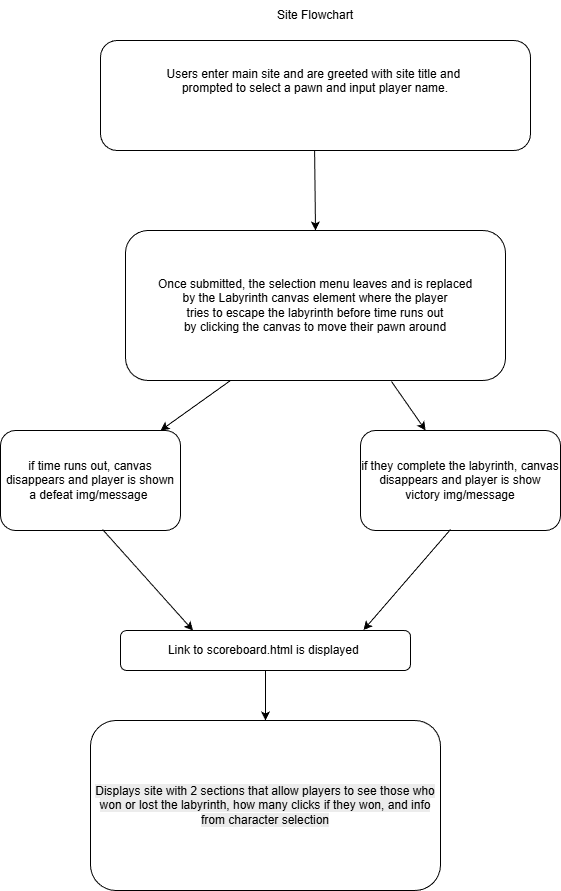

The diagram above was exported from draw.io. Its source (the exported page's mxGraphModel, read from the mxfile embedded in the PNG):
<mxGraphModel dx="1426" dy="751" grid="1" gridSize="10" guides="1" tooltips="1" connect="1" arrows="1" fold="1" page="1" pageScale="1" pageWidth="850" pageHeight="1100" math="0" shadow="0">
  <root>
    <mxCell id="0" />
    <mxCell id="1" parent="0" />
    <mxCell id="tVJjsbMnBBXz5nDiVdcZ-2" value="" style="endArrow=classic;html=1;rounded=0;exitX=0.5;exitY=1;exitDx=0;exitDy=0;entryX=0.5;entryY=0;entryDx=0;entryDy=0;" edge="1" parent="1" target="tVJjsbMnBBXz5nDiVdcZ-4">
      <mxGeometry width="50" height="50" relative="1" as="geometry">
        <mxPoint x="424" y="140" as="sourcePoint" />
        <mxPoint x="424" y="220" as="targetPoint" />
      </mxGeometry>
    </mxCell>
    <mxCell id="tVJjsbMnBBXz5nDiVdcZ-4" value="&lt;div&gt;Once submitted, the selection menu leaves and is replaced&lt;/div&gt;&lt;div&gt;by the Labyrinth canvas element where the player&lt;/div&gt;&lt;div&gt;tries to escape the labyrinth before time runs out&lt;/div&gt;&lt;div&gt;by clicking the canvas to move their pawn around&lt;/div&gt;" style="rounded=1;whiteSpace=wrap;html=1;" vertex="1" parent="1">
      <mxGeometry x="235" y="230" width="380" height="150" as="geometry" />
    </mxCell>
    <mxCell id="tVJjsbMnBBXz5nDiVdcZ-5" value="Users enter main site and are greeted with site title and&amp;nbsp;&lt;div&gt;prompted to select a pawn and input player name.&lt;/div&gt;&lt;div&gt;&lt;br&gt;&lt;/div&gt;&lt;div&gt;&lt;br&gt;&lt;/div&gt;" style="rounded=1;whiteSpace=wrap;html=1;" vertex="1" parent="1">
      <mxGeometry x="210" y="40" width="430" height="110" as="geometry" />
    </mxCell>
    <mxCell id="tVJjsbMnBBXz5nDiVdcZ-6" value="" style="endArrow=classic;html=1;rounded=0;" edge="1" parent="1" target="tVJjsbMnBBXz5nDiVdcZ-7">
      <mxGeometry width="50" height="50" relative="1" as="geometry">
        <mxPoint x="340" y="380" as="sourcePoint" />
        <mxPoint x="300" y="430" as="targetPoint" />
        <Array as="points" />
      </mxGeometry>
    </mxCell>
    <mxCell id="tVJjsbMnBBXz5nDiVdcZ-7" value="if time runs out, canvas disappears and player is shown a defeat img/message&amp;nbsp;" style="rounded=1;whiteSpace=wrap;html=1;" vertex="1" parent="1">
      <mxGeometry x="110" y="430" width="180" height="100" as="geometry" />
    </mxCell>
    <mxCell id="tVJjsbMnBBXz5nDiVdcZ-8" value="" style="endArrow=classic;html=1;rounded=0;exitX=0.7;exitY=1.007;exitDx=0;exitDy=0;exitPerimeter=0;" edge="1" parent="1" source="tVJjsbMnBBXz5nDiVdcZ-4" target="tVJjsbMnBBXz5nDiVdcZ-9">
      <mxGeometry width="50" height="50" relative="1" as="geometry">
        <mxPoint x="540" y="380" as="sourcePoint" />
        <mxPoint x="570" y="450" as="targetPoint" />
      </mxGeometry>
    </mxCell>
    <mxCell id="tVJjsbMnBBXz5nDiVdcZ-9" value="if they complete the labyrinth, canvas disappears and player is show victory img/message" style="rounded=1;whiteSpace=wrap;html=1;" vertex="1" parent="1">
      <mxGeometry x="470" y="430" width="200" height="100" as="geometry" />
    </mxCell>
    <mxCell id="tVJjsbMnBBXz5nDiVdcZ-10" value="" style="endArrow=classic;html=1;rounded=0;exitX=0.45;exitY=0.99;exitDx=0;exitDy=0;exitPerimeter=0;entryX=0.838;entryY=-0.011;entryDx=0;entryDy=0;entryPerimeter=0;" edge="1" parent="1" source="tVJjsbMnBBXz5nDiVdcZ-9" target="tVJjsbMnBBXz5nDiVdcZ-12">
      <mxGeometry width="50" height="50" relative="1" as="geometry">
        <mxPoint x="400" y="710" as="sourcePoint" />
        <mxPoint x="490" y="630" as="targetPoint" />
      </mxGeometry>
    </mxCell>
    <mxCell id="tVJjsbMnBBXz5nDiVdcZ-11" value="" style="endArrow=classic;html=1;rounded=0;exitX=0.567;exitY=0.99;exitDx=0;exitDy=0;exitPerimeter=0;entryX=0.25;entryY=0;entryDx=0;entryDy=0;" edge="1" parent="1" source="tVJjsbMnBBXz5nDiVdcZ-7" target="tVJjsbMnBBXz5nDiVdcZ-12">
      <mxGeometry width="50" height="50" relative="1" as="geometry">
        <mxPoint x="210" y="600" as="sourcePoint" />
        <mxPoint x="300" y="620" as="targetPoint" />
      </mxGeometry>
    </mxCell>
    <mxCell id="tVJjsbMnBBXz5nDiVdcZ-12" value="Link to scoreboard.html is displayed&amp;nbsp;" style="rounded=1;whiteSpace=wrap;html=1;" vertex="1" parent="1">
      <mxGeometry x="230" y="630" width="290" height="40" as="geometry" />
    </mxCell>
    <mxCell id="tVJjsbMnBBXz5nDiVdcZ-13" value="" style="endArrow=classic;html=1;rounded=0;exitX=0.5;exitY=1;exitDx=0;exitDy=0;" edge="1" parent="1" source="tVJjsbMnBBXz5nDiVdcZ-12" target="tVJjsbMnBBXz5nDiVdcZ-14">
      <mxGeometry width="50" height="50" relative="1" as="geometry">
        <mxPoint x="400" y="810" as="sourcePoint" />
        <mxPoint x="375" y="750" as="targetPoint" />
      </mxGeometry>
    </mxCell>
    <mxCell id="tVJjsbMnBBXz5nDiVdcZ-14" value="&lt;br&gt;&lt;span style=&quot;color: rgb(0, 0, 0); font-family: Helvetica; font-size: 12px; font-style: normal; font-variant-ligatures: normal; font-variant-caps: normal; font-weight: 400; letter-spacing: normal; orphans: 2; text-align: center; text-indent: 0px; text-transform: none; widows: 2; word-spacing: 0px; -webkit-text-stroke-width: 0px; white-space: normal; background-color: rgb(236, 236, 236); text-decoration-thickness: initial; text-decoration-style: initial; text-decoration-color: initial; float: none; display: inline !important;&quot;&gt;Displays site with 2 sections that allow players to see those who won or lost the labyrinth, how many clicks if they won, and info from character selection&lt;/span&gt;&lt;div&gt;&lt;br/&gt;&lt;/div&gt;" style="rounded=1;whiteSpace=wrap;html=1;" vertex="1" parent="1">
      <mxGeometry x="200" y="720" width="350" height="170" as="geometry" />
    </mxCell>
    <mxCell id="tVJjsbMnBBXz5nDiVdcZ-16" value="Site Flowchart" style="text;html=1;whiteSpace=wrap;strokeColor=none;fillColor=none;align=center;verticalAlign=middle;rounded=0;" vertex="1" parent="1">
      <mxGeometry x="285" width="280" height="30" as="geometry" />
    </mxCell>
  </root>
</mxGraphModel>